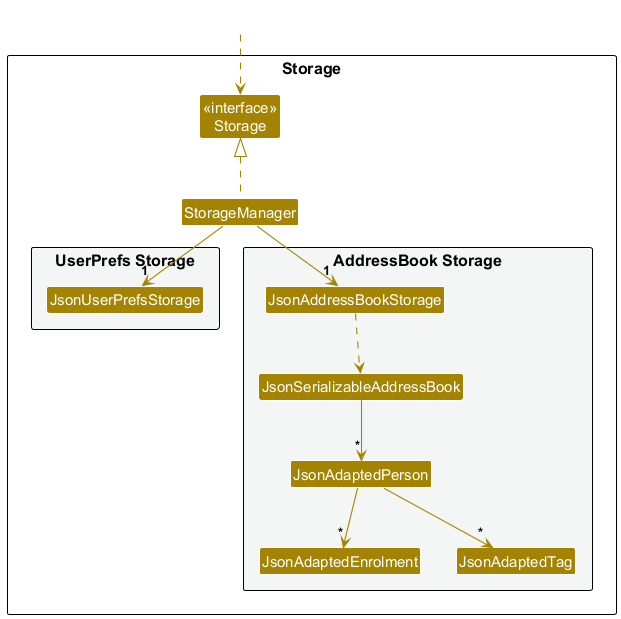

The diagram above was rendered by PlantUML. Its source (embedded in the PNG):
@startuml
!include style.puml
skinparam arrowThickness 1.1
skinparam arrowColor STORAGE_COLOR
skinparam classBackgroundColor STORAGE_COLOR

package Storage as StoragePackage {

Class "<<interface>>\nStorage" as Storage
Class StorageManager

package "UserPrefs Storage" #F4F6F6{
Class JsonUserPrefsStorage
}

package "AddressBook Storage" #F4F6F6{
Class JsonAddressBookStorage
Class JsonSerializableAddressBook
Class JsonAdaptedPerson
Class JsonAdaptedEnrolment
Class JsonAdaptedTag
}

}

Class HiddenOutside #FFFFFF
HiddenOutside ..> Storage

StorageManager .up.|> Storage
StorageManager -down-> "1" JsonUserPrefsStorage
StorageManager -down-> "1" JsonAddressBookStorage

JsonAddressBookStorage ..> JsonSerializableAddressBook
JsonSerializableAddressBook --> "*" JsonAdaptedPerson
JsonAdaptedPerson --> "*" JsonAdaptedEnrolment
JsonAdaptedPerson --> "*" JsonAdaptedTag

@enduml